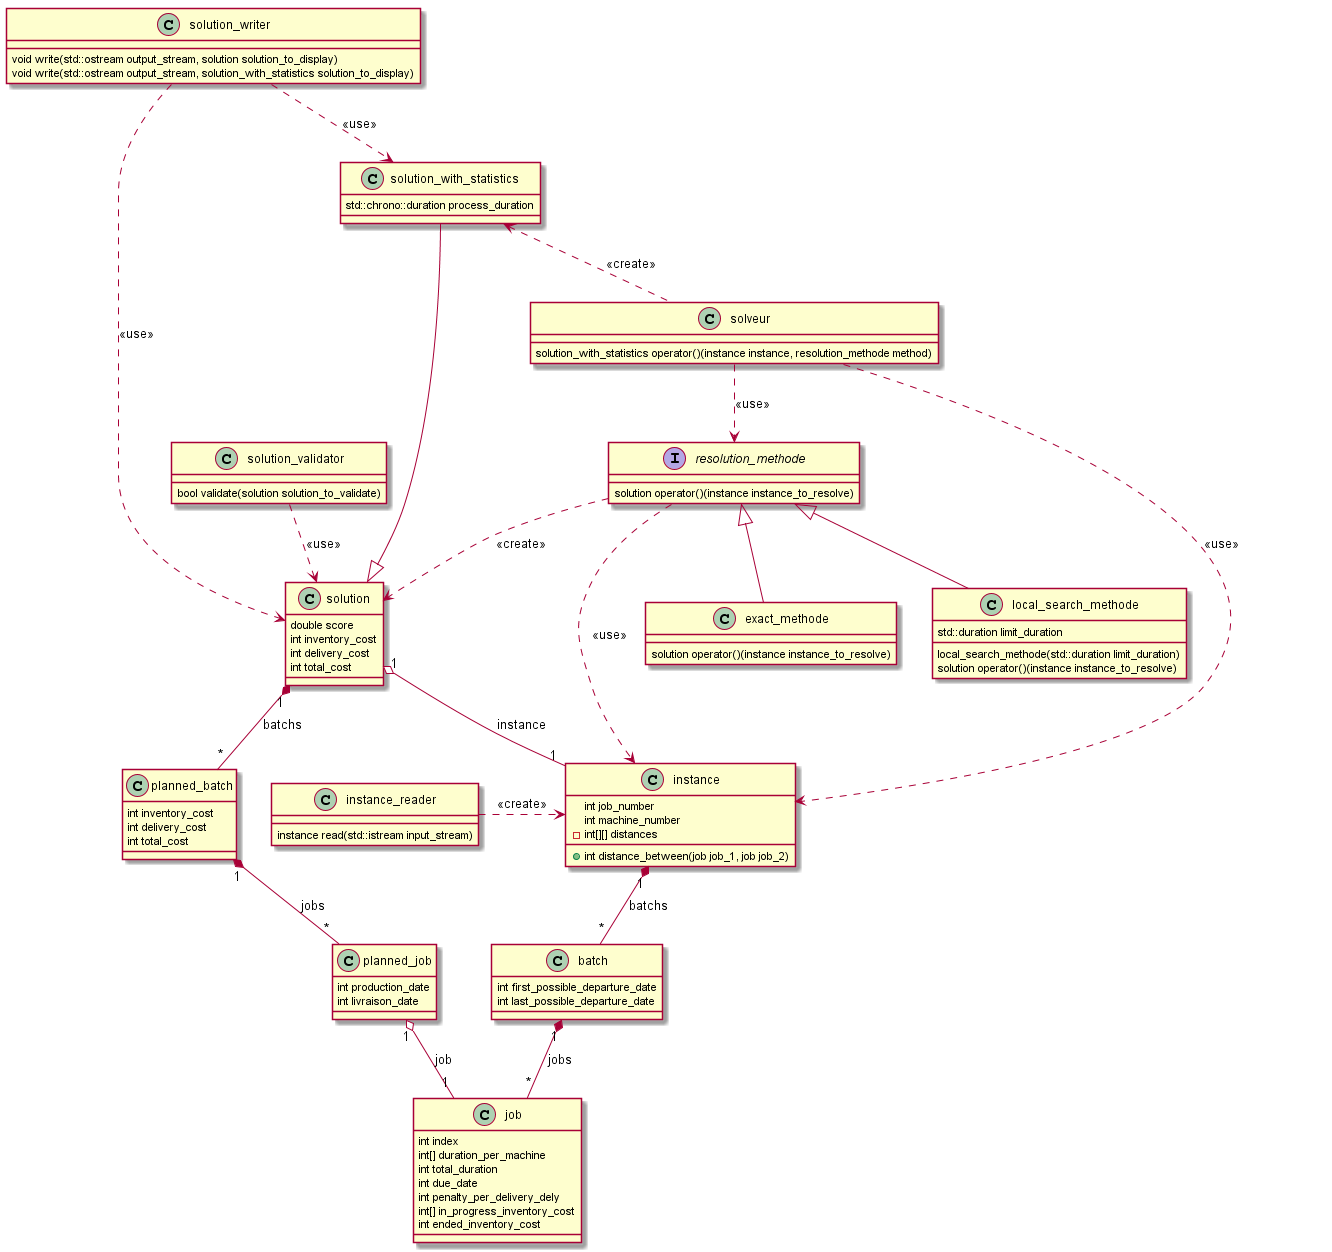

The diagram above was rendered by PlantUML. Its source (embedded in the PNG):
@startuml


class job {
    int index
    int[] duration_per_machine
    int total_duration
    int due_date
    int penalty_per_delivery_dely
    int[] in_progress_inventory_cost
    int ended_inventory_cost
}


class instance {
    int job_number
    int machine_number
    - int[][] distances
    + int distance_between(job job_1, job job_2)
}

class batch {
    int first_possible_departure_date
    int last_possible_departure_date
}

instance "1" *-- "*" batch : batchs
batch "1" *-- "*" job : jobs


class solution {
    double score
    int inventory_cost
    int delivery_cost
    int total_cost
}

class solution_with_statistics {
    std::chrono::duration process_duration
}
solution "1" o-- "1" instance : instance

solution <|-- solution_with_statistics

class solveur{
    solution_with_statistics operator()(instance instance, resolution_methode method)
}

interface resolution_methode {
    solution operator()(instance instance_to_resolve)
}


class exact_methode {
    solution operator()(instance instance_to_resolve)
}

class local_search_methode {
    std::duration limit_duration
    local_search_methode(std::duration limit_duration)
    solution operator()(instance instance_to_resolve)
}

class instance_reader {
    instance read(std::istream input_stream)
}

class solution_writer {
    void write(std::ostream output_stream, solution solution_to_display)
    void write(std::ostream output_stream, solution_with_statistics solution_to_display)
}

class solution_validator {
    bool validate(solution solution_to_validate)
}

resolution_methode <|-- local_search_methode
resolution_methode <|-- exact_methode



solveur ..> resolution_methode : <<use>>
solveur ..> instance : <<use>>
solveur ..up> solution_with_statistics : <<create>>

instance_reader ..right> instance : <<create>>

solution_writer ..> solution : <<use>>
solution_writer ..> solution_with_statistics : <<use>>

solution_validator ..> solution : <<use>>

resolution_methode ..> solution : <<create>>

class planned_job {
    int production_date
    int livraison_date
}

planned_job "1" o-- "1" job : job

class planned_batch {
    int inventory_cost
    int delivery_cost
    int total_cost
}

planned_batch "1" *-- "*" planned_job : jobs

solution "1" *-- "*" planned_batch : batchs

resolution_methode ..> instance : <<use>>

together {
    class job
    class batch
    class instance
}

together {
    class planned_job
    class planned_batch
    class solution
    class solution_with_statistics
}

@enduml